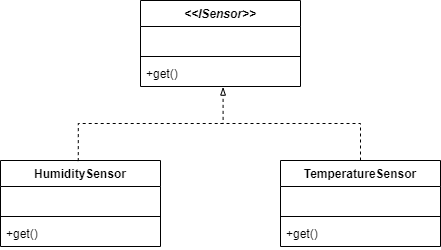

The diagram above was exported from draw.io. Its source (the exported page's mxGraphModel, read from the mxfile embedded in the PNG):
<mxGraphModel dx="474" dy="265" grid="1" gridSize="10" guides="1" tooltips="1" connect="1" arrows="1" fold="1" page="1" pageScale="1" pageWidth="850" pageHeight="1100" math="0" shadow="0">
  <root>
    <mxCell id="0" />
    <mxCell id="1" parent="0" />
    <mxCell id="kS0OJYnj_tFGLXii_1W2-5" value="&lt;&lt;ISensor&gt;&gt;" style="swimlane;fontStyle=3;align=center;verticalAlign=top;childLayout=stackLayout;horizontal=1;startSize=26;horizontalStack=0;resizeParent=1;resizeParentMax=0;resizeLast=0;collapsible=1;marginBottom=0;" vertex="1" parent="1">
      <mxGeometry x="330" y="150" width="160" height="86" as="geometry" />
    </mxCell>
    <mxCell id="kS0OJYnj_tFGLXii_1W2-6" value=" " style="text;strokeColor=none;fillColor=none;align=left;verticalAlign=top;spacingLeft=4;spacingRight=4;overflow=hidden;rotatable=0;points=[[0,0.5],[1,0.5]];portConstraint=eastwest;" vertex="1" parent="kS0OJYnj_tFGLXii_1W2-5">
      <mxGeometry y="26" width="160" height="26" as="geometry" />
    </mxCell>
    <mxCell id="kS0OJYnj_tFGLXii_1W2-7" value="" style="line;strokeWidth=1;fillColor=none;align=left;verticalAlign=middle;spacingTop=-1;spacingLeft=3;spacingRight=3;rotatable=0;labelPosition=right;points=[];portConstraint=eastwest;" vertex="1" parent="kS0OJYnj_tFGLXii_1W2-5">
      <mxGeometry y="52" width="160" height="8" as="geometry" />
    </mxCell>
    <mxCell id="kS0OJYnj_tFGLXii_1W2-8" value="+get()" style="text;strokeColor=none;fillColor=none;align=left;verticalAlign=top;spacingLeft=4;spacingRight=4;overflow=hidden;rotatable=0;points=[[0,0.5],[1,0.5]];portConstraint=eastwest;" vertex="1" parent="kS0OJYnj_tFGLXii_1W2-5">
      <mxGeometry y="60" width="160" height="26" as="geometry" />
    </mxCell>
    <mxCell id="kS0OJYnj_tFGLXii_1W2-9" value="HumiditySensor" style="swimlane;fontStyle=1;align=center;verticalAlign=top;childLayout=stackLayout;horizontal=1;startSize=26;horizontalStack=0;resizeParent=1;resizeParentMax=0;resizeLast=0;collapsible=1;marginBottom=0;" vertex="1" parent="1">
      <mxGeometry x="190" y="310" width="160" height="86" as="geometry" />
    </mxCell>
    <mxCell id="kS0OJYnj_tFGLXii_1W2-10" value=" " style="text;strokeColor=none;fillColor=none;align=left;verticalAlign=top;spacingLeft=4;spacingRight=4;overflow=hidden;rotatable=0;points=[[0,0.5],[1,0.5]];portConstraint=eastwest;" vertex="1" parent="kS0OJYnj_tFGLXii_1W2-9">
      <mxGeometry y="26" width="160" height="26" as="geometry" />
    </mxCell>
    <mxCell id="kS0OJYnj_tFGLXii_1W2-11" value="" style="line;strokeWidth=1;fillColor=none;align=left;verticalAlign=middle;spacingTop=-1;spacingLeft=3;spacingRight=3;rotatable=0;labelPosition=right;points=[];portConstraint=eastwest;" vertex="1" parent="kS0OJYnj_tFGLXii_1W2-9">
      <mxGeometry y="52" width="160" height="8" as="geometry" />
    </mxCell>
    <mxCell id="kS0OJYnj_tFGLXii_1W2-12" value="+get()" style="text;strokeColor=none;fillColor=none;align=left;verticalAlign=top;spacingLeft=4;spacingRight=4;overflow=hidden;rotatable=0;points=[[0,0.5],[1,0.5]];portConstraint=eastwest;" vertex="1" parent="kS0OJYnj_tFGLXii_1W2-9">
      <mxGeometry y="60" width="160" height="26" as="geometry" />
    </mxCell>
    <mxCell id="kS0OJYnj_tFGLXii_1W2-13" value="TemperatureSensor" style="swimlane;fontStyle=1;align=center;verticalAlign=top;childLayout=stackLayout;horizontal=1;startSize=26;horizontalStack=0;resizeParent=1;resizeParentMax=0;resizeLast=0;collapsible=1;marginBottom=0;" vertex="1" parent="1">
      <mxGeometry x="470" y="310" width="160" height="86" as="geometry" />
    </mxCell>
    <mxCell id="kS0OJYnj_tFGLXii_1W2-14" value=" " style="text;strokeColor=none;fillColor=none;align=left;verticalAlign=top;spacingLeft=4;spacingRight=4;overflow=hidden;rotatable=0;points=[[0,0.5],[1,0.5]];portConstraint=eastwest;" vertex="1" parent="kS0OJYnj_tFGLXii_1W2-13">
      <mxGeometry y="26" width="160" height="26" as="geometry" />
    </mxCell>
    <mxCell id="kS0OJYnj_tFGLXii_1W2-15" value="" style="line;strokeWidth=1;fillColor=none;align=left;verticalAlign=middle;spacingTop=-1;spacingLeft=3;spacingRight=3;rotatable=0;labelPosition=right;points=[];portConstraint=eastwest;" vertex="1" parent="kS0OJYnj_tFGLXii_1W2-13">
      <mxGeometry y="52" width="160" height="8" as="geometry" />
    </mxCell>
    <mxCell id="kS0OJYnj_tFGLXii_1W2-16" value="+get()" style="text;strokeColor=none;fillColor=none;align=left;verticalAlign=top;spacingLeft=4;spacingRight=4;overflow=hidden;rotatable=0;points=[[0,0.5],[1,0.5]];portConstraint=eastwest;" vertex="1" parent="kS0OJYnj_tFGLXii_1W2-13">
      <mxGeometry y="60" width="160" height="26" as="geometry" />
    </mxCell>
    <mxCell id="kS0OJYnj_tFGLXii_1W2-18" value="" style="endArrow=none;dashed=1;html=1;entryX=0.5;entryY=0;entryDx=0;entryDy=0;edgeStyle=orthogonalEdgeStyle;rounded=0;" edge="1" parent="1" target="kS0OJYnj_tFGLXii_1W2-13">
      <mxGeometry width="50" height="50" relative="1" as="geometry">
        <mxPoint x="410" y="273" as="sourcePoint" />
        <mxPoint x="570" y="230" as="targetPoint" />
      </mxGeometry>
    </mxCell>
    <mxCell id="kS0OJYnj_tFGLXii_1W2-19" value="" style="endArrow=blockThin;dashed=1;html=1;edgeStyle=orthogonalEdgeStyle;rounded=0;entryX=0.516;entryY=1.024;entryDx=0;entryDy=0;entryPerimeter=0;exitX=0.486;exitY=0.007;exitDx=0;exitDy=0;exitPerimeter=0;endFill=0;" edge="1" parent="1" source="kS0OJYnj_tFGLXii_1W2-9" target="kS0OJYnj_tFGLXii_1W2-8">
      <mxGeometry width="50" height="50" relative="1" as="geometry">
        <mxPoint x="310" y="300" as="sourcePoint" />
        <mxPoint x="360" y="250" as="targetPoint" />
      </mxGeometry>
    </mxCell>
  </root>
</mxGraphModel>